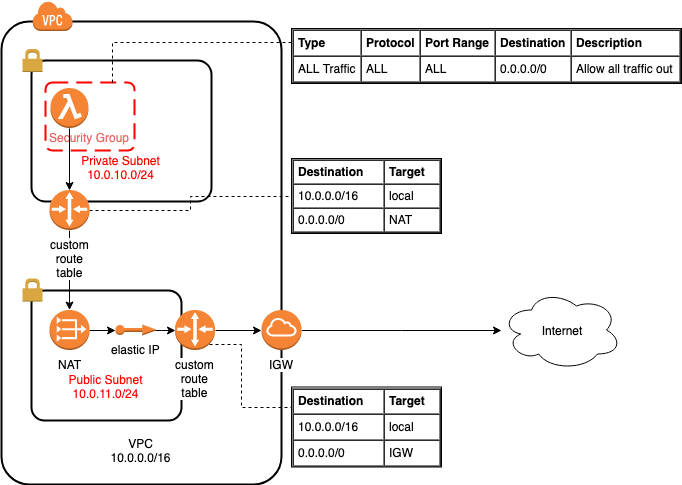

The diagram above was exported from draw.io. Its source (the exported page's mxGraphModel, read from the mxfile embedded in the PNG):
<mxGraphModel dx="946" dy="682" grid="1" gridSize="10" guides="1" tooltips="1" connect="1" arrows="1" fold="1" page="1" pageScale="1" pageWidth="827" pageHeight="1169" background="#ffffff" math="0" shadow="0">
  <root>
    <mxCell id="0" />
    <mxCell id="1" parent="0" />
    <mxCell id="39" value="VPC&#10;10.0.0.0/16&#10;" style="rounded=1;arcSize=10;dashed=0;strokeColor=#000000;fillColor=none;gradientColor=none;strokeWidth=2;verticalAlign=bottom;" parent="1" vertex="1">
      <mxGeometry x="40" y="58" width="280" height="463" as="geometry" />
    </mxCell>
    <mxCell id="4" value="Private Subnet&#10;10.0.10.0/24&#10;" style="rounded=1;arcSize=10;dashed=0;strokeColor=#000000;fillColor=none;gradientColor=none;strokeWidth=2;verticalAlign=bottom;fontColor=#FF0000;" parent="1" vertex="1">
      <mxGeometry x="70" y="97" width="180" height="141" as="geometry" />
    </mxCell>
    <mxCell id="63" value="Security Group" style="rounded=1;arcSize=10;dashed=1;strokeColor=#ff0000;fillColor=none;gradientColor=none;dashPattern=8 4;strokeWidth=2;labelBackgroundColor=#ffffff;fontColor=#EA6B66;verticalAlign=bottom;" parent="1" vertex="1">
      <mxGeometry x="84" y="119" width="89" height="68" as="geometry" />
    </mxCell>
    <mxCell id="42" value="Public Subnet&#10;10.0.11.0/24&#10;" style="rounded=1;arcSize=10;dashed=0;strokeColor=#000000;fillColor=none;gradientColor=none;strokeWidth=2;verticalAlign=bottom;fontColor=#FF0000;" parent="1" vertex="1">
      <mxGeometry x="70" y="327" width="150" height="130" as="geometry" />
    </mxCell>
    <mxCell id="53" style="edgeStyle=orthogonalEdgeStyle;rounded=0;html=1;exitX=1;exitY=0.5;exitPerimeter=0;jettySize=auto;orthogonalLoop=1;fontColor=#EA6B66;" parent="1" source="2" target="49" edge="1">
      <mxGeometry relative="1" as="geometry" />
    </mxCell>
    <mxCell id="2" value="NAT" style="outlineConnect=0;dashed=0;verticalLabelPosition=bottom;verticalAlign=top;align=center;html=1;shape=mxgraph.aws3.vpc_nat_gateway;fillColor=#F58534;gradientColor=none;" parent="1" vertex="1">
      <mxGeometry x="88" y="346.5" width="40" height="40" as="geometry" />
    </mxCell>
    <mxCell id="3" value="" style="outlineConnect=0;dashed=0;verticalLabelPosition=bottom;verticalAlign=top;align=center;html=1;shape=mxgraph.aws3.virtual_private_cloud;fillColor=#F58534;gradientColor=none;" parent="1" vertex="1">
      <mxGeometry x="71" y="37.5" width="40" height="30" as="geometry" />
    </mxCell>
    <mxCell id="5" value="" style="dashed=0;html=1;shape=mxgraph.aws3.permissions;fillColor=#D9A741;gradientColor=none;dashed=0;" parent="1" vertex="1">
      <mxGeometry x="61" y="85.5" width="20" height="23" as="geometry" />
    </mxCell>
    <mxCell id="37" value="&lt;table cellpadding=&quot;4&quot; cellspacing=&quot;0&quot; border=&quot;1&quot; style=&quot;font-size: 1em ; width: 100% ; height: 100%&quot;&gt;&lt;tbody&gt;&lt;tr&gt;&lt;th&gt;Destination&lt;/th&gt;&lt;th&gt;Target&lt;br&gt;&lt;/th&gt;&lt;/tr&gt;&lt;tr&gt;&lt;td&gt;10.0.0.0/16&lt;/td&gt;&lt;td&gt;local&lt;/td&gt;&lt;/tr&gt;&lt;tr&gt;&lt;td&gt;0.0.0.0/0&lt;/td&gt;&lt;td&gt;IGW&lt;/td&gt;&lt;/tr&gt;&lt;/tbody&gt;&lt;/table&gt; " style="verticalAlign=top;align=left;overflow=fill;fillColor=#ffffff;fontSize=12;fontFamily=Helvetica;html=1" parent="1" vertex="1">
      <mxGeometry x="330" y="423.5" width="150" height="80" as="geometry" />
    </mxCell>
    <mxCell id="69" style="edgeStyle=orthogonalEdgeStyle;rounded=0;html=1;exitX=1;exitY=0.5;exitPerimeter=0;endArrow=classic;jettySize=auto;orthogonalLoop=1;fontColor=#EA6B66;" parent="1" source="38" target="67" edge="1">
      <mxGeometry relative="1" as="geometry" />
    </mxCell>
    <mxCell id="38" value="IGW&lt;br&gt;" style="outlineConnect=0;dashed=0;verticalLabelPosition=bottom;verticalAlign=top;align=center;html=1;shape=mxgraph.aws3.internet_gateway;fillColor=#F58534;gradientColor=none;labelBackgroundColor=#ffffff;" parent="1" vertex="1">
      <mxGeometry x="300" y="346.5" width="40" height="40" as="geometry" />
    </mxCell>
    <mxCell id="45" style="edgeStyle=orthogonalEdgeStyle;rounded=0;html=1;exitX=0.5;exitY=1;exitPerimeter=0;entryX=0.5;entryY=0;entryPerimeter=0;jettySize=auto;orthogonalLoop=1;fontColor=#EA6B66;" parent="1" source="43" target="6" edge="1">
      <mxGeometry relative="1" as="geometry" />
    </mxCell>
    <mxCell id="43" value="" style="outlineConnect=0;dashed=0;verticalLabelPosition=bottom;verticalAlign=top;align=center;html=1;shape=mxgraph.aws3.lambda_function;fillColor=#F58534;gradientColor=none;fontColor=#EA6B66;" parent="1" vertex="1">
      <mxGeometry x="89" y="124.5" width="38" height="40" as="geometry" />
    </mxCell>
    <mxCell id="47" style="edgeStyle=orthogonalEdgeStyle;rounded=0;html=1;exitX=0.5;exitY=1;exitPerimeter=0;jettySize=auto;orthogonalLoop=1;fontColor=#EA6B66;" parent="1" source="6" target="2" edge="1">
      <mxGeometry relative="1" as="geometry">
        <mxPoint x="108.42105263157896" y="302.73684210526324" as="sourcePoint" />
        <mxPoint x="146" y="292.5" as="targetPoint" />
      </mxGeometry>
    </mxCell>
    <mxCell id="48" value="" style="dashed=0;html=1;shape=mxgraph.aws3.permissions;fillColor=#D9A741;gradientColor=none;dashed=0;" parent="1" vertex="1">
      <mxGeometry x="61" y="315" width="20" height="23" as="geometry" />
    </mxCell>
    <mxCell id="49" value="&lt;font color=&quot;#000000&quot;&gt;elastic IP&lt;/font&gt;" style="outlineConnect=0;dashed=0;verticalLabelPosition=bottom;verticalAlign=top;align=center;html=1;shape=mxgraph.aws3.elastic_ip;fillColor=#F58534;gradientColor=none;fontColor=#EA6B66;" parent="1" vertex="1">
      <mxGeometry x="154" y="361" width="40" height="11" as="geometry" />
    </mxCell>
    <mxCell id="54" style="edgeStyle=orthogonalEdgeStyle;rounded=0;html=1;exitX=1;exitY=0.5;exitPerimeter=0;jettySize=auto;orthogonalLoop=1;fontColor=#EA6B66;entryX=0;entryY=0.5;entryPerimeter=0;" parent="1" source="49" target="55" edge="1">
      <mxGeometry relative="1" as="geometry">
        <mxPoint x="166" y="412.5" as="sourcePoint" />
        <mxPoint x="200" y="412.5" as="targetPoint" />
        <Array as="points">
          <mxPoint x="200" y="367" />
          <mxPoint x="200" y="367" />
        </Array>
      </mxGeometry>
    </mxCell>
    <mxCell id="58" style="rounded=0;html=1;exitX=0.855;exitY=0.855;exitPerimeter=0;entryX=0;entryY=0.25;jettySize=auto;orthogonalLoop=1;fontColor=#EA6B66;dashed=1;endArrow=none;endFill=0;edgeStyle=orthogonalEdgeStyle;exitDx=0;exitDy=0;" parent="1" source="55" target="37" edge="1">
      <mxGeometry relative="1" as="geometry">
        <Array as="points">
          <mxPoint x="280" y="381" />
          <mxPoint x="280" y="444" />
        </Array>
      </mxGeometry>
    </mxCell>
    <mxCell id="55" value="custom&lt;br&gt;route&lt;br&gt;table&lt;br&gt;" style="outlineConnect=0;dashed=0;verticalLabelPosition=bottom;verticalAlign=top;align=center;html=1;shape=mxgraph.aws3.router;fillColor=#F58534;gradientColor=none;labelBackgroundColor=#ffffff;" parent="1" vertex="1">
      <mxGeometry x="213.5" y="346.5" width="40" height="40" as="geometry" />
    </mxCell>
    <mxCell id="56" style="edgeStyle=orthogonalEdgeStyle;rounded=0;html=1;exitX=1;exitY=0.5;exitPerimeter=0;jettySize=auto;orthogonalLoop=1;fontColor=#EA6B66;entryX=0;entryY=0.5;entryPerimeter=0;" parent="1" source="55" target="38" edge="1">
      <mxGeometry relative="1" as="geometry">
        <mxPoint x="240.36842105263167" y="397.3421052631579" as="sourcePoint" />
        <mxPoint x="360.3684210526317" y="361.5526315789475" as="targetPoint" />
      </mxGeometry>
    </mxCell>
    <mxCell id="59" value="&lt;table cellpadding=&quot;4&quot; cellspacing=&quot;0&quot; border=&quot;1&quot; style=&quot;font-size: 1em ; width: 100% ; height: 100%&quot;&gt;&lt;tbody&gt;&lt;tr&gt;&lt;th&gt;Destination&lt;/th&gt;&lt;th&gt;Target&lt;br&gt;&lt;/th&gt;&lt;/tr&gt;&lt;tr&gt;&lt;td&gt;10.0.0.0/16&lt;/td&gt;&lt;td&gt;local&lt;/td&gt;&lt;/tr&gt;&lt;tr&gt;&lt;td&gt;0.0.0.0/0&lt;/td&gt;&lt;td&gt;NAT&lt;/td&gt;&lt;/tr&gt;&lt;/tbody&gt;&lt;/table&gt; " style="verticalAlign=top;align=left;overflow=fill;fillColor=#ffffff;fontSize=12;fontFamily=Helvetica;html=1" parent="1" vertex="1">
      <mxGeometry x="330" y="195" width="150" height="75" as="geometry" />
    </mxCell>
    <mxCell id="60" style="rounded=0;html=1;exitX=1;exitY=0.5;exitPerimeter=0;entryX=0;entryY=0.5;jettySize=auto;orthogonalLoop=1;fontColor=#EA6B66;dashed=1;endArrow=none;endFill=0;edgeStyle=orthogonalEdgeStyle;" parent="1" source="6" target="59" edge="1">
      <mxGeometry relative="1" as="geometry">
        <mxPoint x="227.0526315789475" y="260.5" as="sourcePoint" />
        <mxPoint x="273.3684210526317" y="323.6578947368421" as="targetPoint" />
      </mxGeometry>
    </mxCell>
    <mxCell id="65" value="&lt;table cellpadding=&quot;4&quot; cellspacing=&quot;0&quot; border=&quot;1&quot; style=&quot;font-size: 1em ; width: 100% ; height: 100%&quot;&gt;&lt;tbody&gt;&lt;tr&gt;&lt;td&gt;&lt;b&gt;Type&lt;/b&gt;&lt;/td&gt;&lt;td&gt;&lt;b&gt;Protocol&lt;/b&gt;&lt;/td&gt;&lt;td&gt;&lt;b&gt;Port Range&lt;/b&gt;&lt;/td&gt;&lt;th&gt;Destination&lt;/th&gt;&lt;th&gt;Description&lt;br&gt;&lt;/th&gt;&lt;/tr&gt;&lt;tr&gt;&lt;td&gt;ALL Traffic&lt;/td&gt;&lt;td&gt;ALL&lt;/td&gt;&lt;td&gt;ALL&lt;/td&gt;&lt;td&gt;0.0.0.0/0&lt;/td&gt;&lt;td&gt;Allow all traffic out&lt;/td&gt;&lt;/tr&gt;&lt;/tbody&gt;&lt;/table&gt; " style="verticalAlign=top;align=left;overflow=fill;fillColor=#ffffff;fontSize=12;fontFamily=Helvetica;html=1" parent="1" vertex="1">
      <mxGeometry x="330" y="65" width="390" height="55" as="geometry" />
    </mxCell>
    <mxCell id="66" style="rounded=0;html=1;exitX=0.75;exitY=0;entryX=0;entryY=0.25;jettySize=auto;orthogonalLoop=1;fontColor=#EA6B66;dashed=1;endArrow=none;endFill=0;edgeStyle=orthogonalEdgeStyle;" parent="1" source="63" target="65" edge="1">
      <mxGeometry relative="1" as="geometry">
        <mxPoint x="138.42105263157896" y="256.73684210526324" as="sourcePoint" />
        <mxPoint x="340.52631578947376" y="256.73684210526324" as="targetPoint" />
      </mxGeometry>
    </mxCell>
    <mxCell id="67" value="Internet" style="ellipse;shape=cloud;whiteSpace=wrap;html=1;labelBackgroundColor=#ffffff;fontColor=#000000;" parent="1" vertex="1">
      <mxGeometry x="540" y="326.5" width="120" height="80" as="geometry" />
    </mxCell>
    <mxCell id="6" value="custom&lt;br&gt;route&lt;br&gt;table" style="outlineConnect=0;dashed=0;verticalLabelPosition=bottom;verticalAlign=top;align=center;html=1;shape=mxgraph.aws3.router;fillColor=#F58534;gradientColor=none;labelBackgroundColor=#ffffff;labelBorderColor=none;" parent="1" vertex="1">
      <mxGeometry x="88" y="226.5" width="40" height="40" as="geometry" />
    </mxCell>
  </root>
</mxGraphModel>